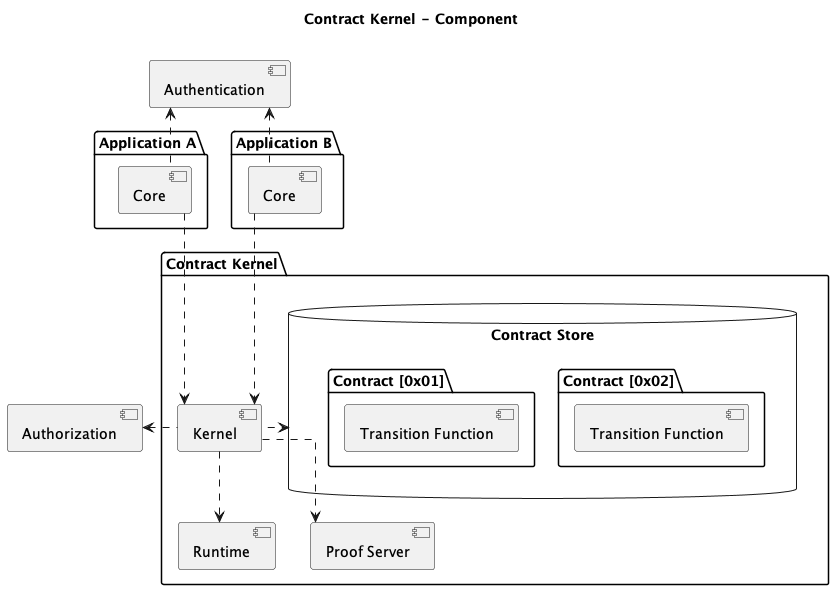

The diagram above was rendered by PlantUML. Its source (embedded in the PNG):
@startuml
skinparam componentStyle uml2
skinparam linetype ortho
title Contract Kernel - Component\n
[Authorization] as authorization
[Authentication] as authentication
package "Application A" as appA {
    [Core] as coreA
}
package "Application B" as appB {
    [Core] as coreB
}
package "Contract Kernel" {
  [Kernel] as kernel
  [Runtime] as runtime
  [Proof Server] as proofServer
  database "Contract Store" as contractStore {
    package "Contract [0x02]" {
      [Transition Function] as transFunc2
    }
    package "Contract [0x01]" {
      [Transition Function] as transFunc1
    }
  }
  kernel ..> proofServer
  kernel ..> runtime
  kernel .left...> contractStore
}
coreA .up.> authentication
coreB .up.> authentication
coreA .down.> kernel
coreB .down.> kernel
kernel .left.> authorization
@enduml